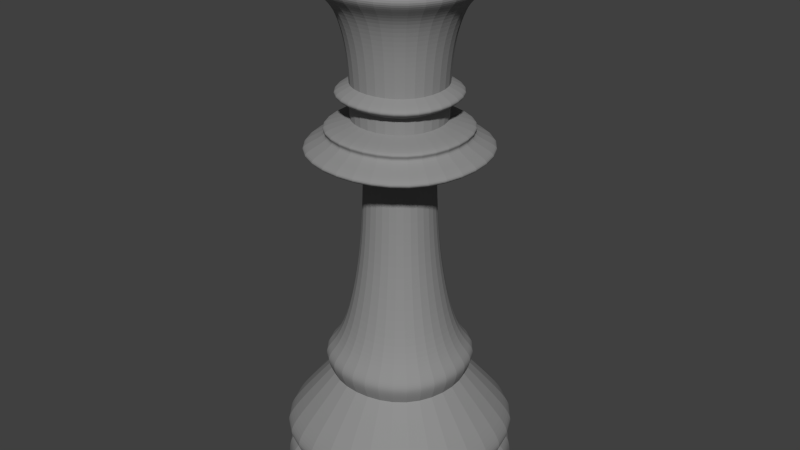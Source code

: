 # Source: queen_02.blend  (saved by Blender 2.64.0; exported with 4.5.12 LTS)
import bpy
from mathutils import Matrix  # noqa: F401  (used for matrix-valued properties, if any)

bpy.ops.wm.read_factory_settings(use_empty=True)
scene = bpy.context.scene
scene.name = 'Scene'

# ---- collections
col_collection_1 = bpy.data.collections.new('Collection 1'); scene.collection.children.link(col_collection_1)

# ---- materials (node trees are filled in below, after node groups)
mat_black = bpy.data.materials.new('Black')
mat_black.alpha_threshold = 0.0
mat_black.use_transparent_shadow = False
mat_black.diffuse_color = (0.2747, 0.2747, 0.2747, 1.0)
mat_black.roughness = 0.5
mat_black.line_color = (0.0, 0.0, 0.0, 1.0)

# ---- material node trees

# ---- world
world_world = bpy.data.worlds.new('World'); scene.world = world_world
world_world.color = (0.05088, 0.05088, 0.05088)
world_world.use_sun_shadow = False
world_world.sun_shadow_jitter_overblur = 0.0
world_world.cycles.sampling_method = 'MANUAL'
world_world.cycles.sample_map_resolution = 256

# ---- meshes
me_cube_001 = bpy.data.meshes.new('Cube.001')
me_cube_001.from_pydata([(-0.5, -0.5, 0.0), (-0.5, 0.5, 0.0), (0.5, 0.5, 0.0), (0.5, -0.5, 0.0), (-0.1701, -0.1701, 2.043), (-0.1701, 0.1701, 2.043), (0.1701, 0.1701, 2.043), (0.1701, -0.1701, 2.043), (-0.5, 0.5, 0.1196), (-0.5, -0.5, 0.1196), (0.5, 0.5, 0.1196), (0.5, -0.5, 0.1196), (0.2566, -0.2566, 2.014), (0.2566, 0.2566, 2.014), (-0.2566, 0.2566, 2.014), (-0.2566, -0.2566, 2.014), (0.2923, -0.2923, 0.4787), (0.2923, 0.2923, 0.4787), (-0.2923, 0.2923, 0.4787), (-0.2923, -0.2923, 0.4787), (-0.5, -0.5, 0.2014), (-0.5, 0.5, 0.2014), (0.5, 0.5, 0.2014), (0.5, -0.5, 0.2014), (0.2325, -0.2325, 0.6526), (0.2325, 0.2325, 0.6526), (-0.2325, 0.2325, 0.6526), (-0.2325, -0.2325, 0.6526), (-0.2688, -0.2688, 1.51), (-0.2688, 0.2688, 1.51), (0.2688, 0.2688, 1.51), (0.2688, -0.2688, 1.51), (-0.3166, -0.3166, 0.5783), (-0.3166, 0.3166, 0.5783), (0.3166, 0.3166, 0.5783), (0.3166, -0.3166, 0.5783), (0.4563, -0.4563, 0.1578), (0.4563, 0.4563, 0.1578), (-0.4563, 0.4563, 0.1578), (-0.4563, -0.4563, 0.1578), (0.1964, -0.1964, 1.565), (0.1964, 0.1964, 1.565), (-0.1964, 0.1964, 1.565), (-0.1964, -0.1964, 1.565), (0.3973, -0.3973, 1.46), (0.3973, 0.3973, 1.46), (-0.3973, 0.3973, 1.46), (-0.3973, -0.3973, 1.46), (0.207, -0.207, 1.857), (0.207, 0.207, 1.857), (-0.207, 0.207, 1.857), (-0.207, -0.207, 1.857), (0.1484, -0.1484, 1.375), (0.1484, 0.1484, 1.375), (-0.1484, 0.1484, 1.375), (-0.1484, -0.1484, 1.375), (-0.2579, -0.2579, 1.655), (-0.2579, 0.2579, 1.655), (0.2579, 0.2579, 1.655), (0.2579, -0.2579, 1.655), (-0.1994, -0.1994, 1.63), (-0.1994, 0.1994, 1.63), (0.1994, 0.1994, 1.63), (0.1994, -0.1994, 1.63), (0.333, -0.333, 1.532), (0.333, 0.333, 1.532), (-0.333, 0.333, 1.532), (-0.333, -0.333, 1.532), (0.1976, -0.1976, 1.701), (0.1976, 0.1976, 1.701), (-0.1976, 0.1976, 1.701), (-0.1976, -0.1976, 1.701), (0.1572, -0.1572, 1.014), (-0.1572, 0.1572, 1.014), (-0.1572, -0.1572, 1.014), (0.1572, 0.1572, 1.014), (-0.4965, -0.4965, 0.2628), (0.4965, -0.4965, 0.2628), (-0.4965, 0.4965, 0.2628), (0.4965, 0.4965, 0.2628), (0.3205, -0.3205, 0.5367), (-0.3205, 0.3205, 0.5367), (-0.3205, -0.3205, 0.5367), (0.3205, 0.3205, 0.5367), (0.3831, -0.3831, 1.43), (-0.3831, 0.3831, 1.43), (-0.3831, -0.3831, 1.43), (0.3831, 0.3831, 1.43), (0.2591, -0.2591, 1.675), (-0.2591, 0.2591, 1.675), (-0.2591, -0.2591, 1.675), (0.2591, 0.2591, 1.675), (-0.3609, -0.3609, 2.074), (-0.3609, 0.3609, 2.074), (0.3609, 0.3609, 2.074), (0.3609, -0.3609, 2.074), (-0.2654, -0.2654, 2.14), (-0.2654, 0.2654, 2.14), (0.2654, 0.2654, 2.14), (0.2654, -0.2654, 2.14), (0.1852, -0.1852, 2.075), (0.1852, 0.1852, 2.075), (-0.1852, 0.1852, 2.075), (-0.1852, -0.1852, 2.075), (-0.05299, -0.05299, 2.232), (-0.05299, 0.05299, 2.232), (0.05299, 0.05299, 2.232), (0.05299, -0.05299, 2.232), (-0.05299, -0.05299, 2.165), (0.05299, -0.05299, 2.165), (0.05299, 0.05299, 2.165), (-0.05299, 0.05299, 2.165)], [], [(9, 8, 1, 0), (8, 10, 2, 1), (10, 11, 3, 2), (11, 9, 0, 3), (0, 1, 2, 3), (109, 108, 4, 7), (39, 38, 8, 9), (38, 37, 10, 8), (37, 36, 11, 10), (36, 39, 9, 11), (23, 20, 39, 36), (76, 78, 21, 20), (21, 22, 37, 38), (80, 82, 19, 16), (74, 73, 26, 27), (78, 79, 22, 21), (22, 23, 36, 37), (20, 21, 38, 39), (77, 76, 20, 23), (24, 27, 32, 35), (79, 77, 23, 22), (82, 81, 18, 19), (81, 83, 17, 18), (87, 84, 52, 53), (25, 24, 35, 34), (83, 80, 16, 17), (26, 25, 34, 33), (72, 74, 27, 24), (73, 75, 25, 26), (27, 26, 33, 32), (85, 87, 53, 54), (84, 86, 55, 52), (75, 72, 24, 25), (31, 28, 47, 44), (29, 30, 45, 46), (66, 65, 30, 29), (30, 31, 44, 45), (86, 85, 54, 55), (58, 59, 63, 62), (28, 29, 46, 47), (91, 88, 59, 58), (64, 67, 28, 31), (43, 42, 66, 67), (60, 61, 42, 43), (65, 64, 31, 30), (67, 66, 29, 28), (62, 63, 40, 41), (41, 40, 64, 65), (40, 43, 67, 64), (42, 41, 65, 66), (57, 58, 62, 61), (61, 62, 41, 42), (63, 60, 43, 40), (56, 57, 61, 60), (15, 14, 50, 51), (59, 56, 60, 63), (51, 50, 70, 71), (92, 93, 14, 15), (90, 89, 57, 56), (88, 90, 56, 59), (89, 91, 58, 57), (50, 49, 69, 70), (49, 48, 68, 69), (48, 51, 71, 68), (12, 15, 51, 48), (13, 12, 48, 49), (14, 13, 49, 50), (95, 92, 15, 12), (93, 94, 13, 14), (94, 95, 12, 13), (55, 54, 73, 74), (52, 55, 74, 72), (54, 53, 75, 73), (53, 52, 72, 75), (19, 18, 78, 76), (16, 19, 76, 77), (18, 17, 79, 78), (17, 16, 77, 79), (35, 32, 82, 80), (32, 33, 81, 82), (33, 34, 83, 81), (34, 35, 80, 83), (45, 44, 84, 87), (46, 45, 87, 85), (44, 47, 86, 84), (47, 46, 85, 86), (69, 68, 88, 91), (71, 70, 89, 90), (68, 71, 90, 88), (70, 69, 91, 89), (96, 97, 93, 92), (99, 96, 92, 95), (97, 98, 94, 93), (98, 99, 95, 94), (103, 102, 97, 96), (100, 103, 96, 99), (102, 101, 98, 97), (101, 100, 99, 98), (7, 4, 103, 100), (6, 7, 100, 101), (5, 6, 101, 102), (4, 5, 102, 103), (107, 106, 105, 104), (110, 109, 7, 6), (108, 111, 5, 4), (111, 110, 6, 5), (107, 104, 108, 109), (106, 107, 109, 110), (104, 105, 111, 108), (105, 106, 110, 111)])
_k = {(4, 5): 1.0, (0, 1): 1.0, (5, 6): 1.0, (1, 2): 1.0, (6, 7): 1.0, (2, 3): 1.0, (4, 7): 1.0, (0, 3): 1.0, (36, 39): 1.0, (37, 38): 1.0, (38, 39): 1.0, (36, 37): 1.0, (18, 19): 1.0, (17, 18): 1.0, (16, 19): 1.0, (16, 17): 1.0, (53, 54): 1.0, (52, 55): 1.0, (52, 53): 1.0, (54, 55): 1.0, (41, 42): 1.0, (40, 41): 1.0, (42, 43): 1.0, (40, 43): 1.0, (68, 69): 1.0, (70, 71): 1.0, (68, 71): 1.0, (69, 70): 1.0, (61, 62): 1.0, (62, 63): 1.0, (60, 63): 1.0, (60, 61): 1.0}
me_cube_001.attributes.new('crease_edge', 'FLOAT', 'EDGE').data.foreach_set('value', [_k.get((min(e.vertices), max(e.vertices)), 0.0) for e in me_cube_001.edges])
me_cube_001.materials.append(mat_black)
me_cube_001.use_remesh_preserve_volume = False
me_cube_001.use_remesh_preserve_attributes = False
me_cube_001.use_mirror_vertex_groups = False
me_cube_001.update()

# ---- objects
ob_cube = bpy.data.objects.new('Cube', me_cube_001)

# ---- transforms, parenting, visibility, modifiers, constraints
ob_cube.location = (0.0, 0.0, 0.0)
ob_cube.lineart.crease_threshold = 0.0
_m = ob_cube.modifiers.new('Subsurf', 'SUBSURF')
_m.uv_smooth = 'PRESERVE_CORNERS'
_m.levels = 3
_m.render_levels = 3
_m.show_only_control_edges = False

# ---- collection membership
col_collection_1.objects.link(ob_cube)

# ---- scene / render settings (as saved in the file)
scene.frame_start = 1; scene.frame_end = 250; scene.frame_set(1)
scene.render.engine = 'BLENDER_EEVEE_NEXT'
scene.render.image_settings.color_mode = 'RGB'
scene.render.image_settings.compression = 90
scene.render.resolution_percentage = 50
scene.render.dither_intensity = 0.0
scene.render.bake_margin = 2
scene.render.bake_bias = 0.0
scene.cycles.use_denoising = False
scene.cycles.samples = 10
scene.cycles.sampling_pattern = 'TABULATED_SOBOL'
scene.cycles.light_sampling_threshold = 0.0
scene.cycles.use_adaptive_sampling = False
scene.cycles.use_light_tree = False
scene.cycles.blur_glossy = 0.0
scene.cycles.volume_bounces = 1
scene.cycles.pixel_filter_type = 'GAUSSIAN'
scene.cycles.sample_clamp_indirect = 0.0
scene.view_settings.view_transform = 'Standard'
bpy.context.view_layer.update()

# ---- added for rendering (the .blend has no active camera and no usable light): camera, sun
cam_auto = bpy.data.cameras.new('AutoCamera')
cam_auto.lens = 50.0
cam_auto.sensor_width = 36.0
cam_auto.clip_end = 1000.0
ob_auto_camera = bpy.data.objects.new('AutoCamera', cam_auto)
scene.collection.objects.link(ob_auto_camera)
ob_auto_camera.location = (2.44462, -2.93355, 3.07163)
ob_auto_camera.rotation_euler = (1.09748, -7.21219e-08, 0.694738)
scene.camera = ob_auto_camera
light_auto_sun = bpy.data.lights.new('AutoSun', 'SUN')
light_auto_sun.energy = 3.0
light_auto_sun.angle = 0.0523599
ob_auto_sun = bpy.data.objects.new('AutoSun', light_auto_sun)
scene.collection.objects.link(ob_auto_sun)
ob_auto_sun.rotation_euler = (0.872665, 0.174533, 0.523599)
bpy.context.view_layer.update()

